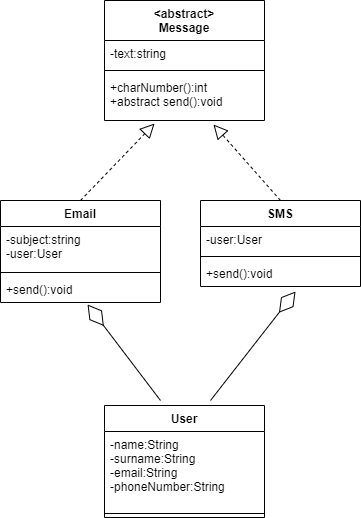

The diagram above was exported from draw.io. Its source (the exported page's mxGraphModel, read from the mxfile embedded in the PNG):
<mxGraphModel dx="1422" dy="762" grid="1" gridSize="10" guides="1" tooltips="1" connect="1" arrows="1" fold="1" page="1" pageScale="1" pageWidth="827" pageHeight="1169" math="0" shadow="0">
  <root>
    <mxCell id="0" />
    <mxCell id="1" parent="0" />
    <mxCell id="0wst_8-6ZWoWsCwdq3mb-1" value="&lt;abstract&gt;&#10;Message" style="swimlane;fontStyle=1;align=center;verticalAlign=top;childLayout=stackLayout;horizontal=1;startSize=40;horizontalStack=0;resizeParent=1;resizeParentMax=0;resizeLast=0;collapsible=1;marginBottom=0;" vertex="1" parent="1">
      <mxGeometry x="334" y="180" width="160" height="120" as="geometry" />
    </mxCell>
    <mxCell id="0wst_8-6ZWoWsCwdq3mb-2" value="-text:string" style="text;strokeColor=none;fillColor=none;align=left;verticalAlign=top;spacingLeft=4;spacingRight=4;overflow=hidden;rotatable=0;points=[[0,0.5],[1,0.5]];portConstraint=eastwest;" vertex="1" parent="0wst_8-6ZWoWsCwdq3mb-1">
      <mxGeometry y="40" width="160" height="26" as="geometry" />
    </mxCell>
    <mxCell id="0wst_8-6ZWoWsCwdq3mb-3" value="" style="line;strokeWidth=1;fillColor=none;align=left;verticalAlign=middle;spacingTop=-1;spacingLeft=3;spacingRight=3;rotatable=0;labelPosition=right;points=[];portConstraint=eastwest;" vertex="1" parent="0wst_8-6ZWoWsCwdq3mb-1">
      <mxGeometry y="66" width="160" height="8" as="geometry" />
    </mxCell>
    <mxCell id="0wst_8-6ZWoWsCwdq3mb-4" value="+charNumber():int&#10;+abstract send():void" style="text;strokeColor=none;fillColor=none;align=left;verticalAlign=top;spacingLeft=4;spacingRight=4;overflow=hidden;rotatable=0;points=[[0,0.5],[1,0.5]];portConstraint=eastwest;" vertex="1" parent="0wst_8-6ZWoWsCwdq3mb-1">
      <mxGeometry y="74" width="160" height="46" as="geometry" />
    </mxCell>
    <mxCell id="0wst_8-6ZWoWsCwdq3mb-5" value="SMS" style="swimlane;fontStyle=1;align=center;verticalAlign=top;childLayout=stackLayout;horizontal=1;startSize=26;horizontalStack=0;resizeParent=1;resizeParentMax=0;resizeLast=0;collapsible=1;marginBottom=0;" vertex="1" parent="1">
      <mxGeometry x="430" y="380" width="160" height="86" as="geometry" />
    </mxCell>
    <mxCell id="0wst_8-6ZWoWsCwdq3mb-6" value="-user:User" style="text;strokeColor=none;fillColor=none;align=left;verticalAlign=top;spacingLeft=4;spacingRight=4;overflow=hidden;rotatable=0;points=[[0,0.5],[1,0.5]];portConstraint=eastwest;" vertex="1" parent="0wst_8-6ZWoWsCwdq3mb-5">
      <mxGeometry y="26" width="160" height="26" as="geometry" />
    </mxCell>
    <mxCell id="0wst_8-6ZWoWsCwdq3mb-7" value="" style="line;strokeWidth=1;fillColor=none;align=left;verticalAlign=middle;spacingTop=-1;spacingLeft=3;spacingRight=3;rotatable=0;labelPosition=right;points=[];portConstraint=eastwest;" vertex="1" parent="0wst_8-6ZWoWsCwdq3mb-5">
      <mxGeometry y="52" width="160" height="8" as="geometry" />
    </mxCell>
    <mxCell id="0wst_8-6ZWoWsCwdq3mb-8" value="+send():void" style="text;strokeColor=none;fillColor=none;align=left;verticalAlign=top;spacingLeft=4;spacingRight=4;overflow=hidden;rotatable=0;points=[[0,0.5],[1,0.5]];portConstraint=eastwest;" vertex="1" parent="0wst_8-6ZWoWsCwdq3mb-5">
      <mxGeometry y="60" width="160" height="26" as="geometry" />
    </mxCell>
    <mxCell id="0wst_8-6ZWoWsCwdq3mb-9" value="Email" style="swimlane;fontStyle=1;align=center;verticalAlign=top;childLayout=stackLayout;horizontal=1;startSize=26;horizontalStack=0;resizeParent=1;resizeParentMax=0;resizeLast=0;collapsible=1;marginBottom=0;" vertex="1" parent="1">
      <mxGeometry x="230" y="380" width="160" height="102" as="geometry" />
    </mxCell>
    <mxCell id="0wst_8-6ZWoWsCwdq3mb-10" value="-subject:string&#10;-user:User" style="text;strokeColor=none;fillColor=none;align=left;verticalAlign=top;spacingLeft=4;spacingRight=4;overflow=hidden;rotatable=0;points=[[0,0.5],[1,0.5]];portConstraint=eastwest;" vertex="1" parent="0wst_8-6ZWoWsCwdq3mb-9">
      <mxGeometry y="26" width="160" height="42" as="geometry" />
    </mxCell>
    <mxCell id="0wst_8-6ZWoWsCwdq3mb-11" value="" style="line;strokeWidth=1;fillColor=none;align=left;verticalAlign=middle;spacingTop=-1;spacingLeft=3;spacingRight=3;rotatable=0;labelPosition=right;points=[];portConstraint=eastwest;" vertex="1" parent="0wst_8-6ZWoWsCwdq3mb-9">
      <mxGeometry y="68" width="160" height="8" as="geometry" />
    </mxCell>
    <mxCell id="0wst_8-6ZWoWsCwdq3mb-12" value="+send():void&#10;" style="text;strokeColor=none;fillColor=none;align=left;verticalAlign=top;spacingLeft=4;spacingRight=4;overflow=hidden;rotatable=0;points=[[0,0.5],[1,0.5]];portConstraint=eastwest;" vertex="1" parent="0wst_8-6ZWoWsCwdq3mb-9">
      <mxGeometry y="76" width="160" height="26" as="geometry" />
    </mxCell>
    <mxCell id="0wst_8-6ZWoWsCwdq3mb-13" value="User" style="swimlane;fontStyle=1;align=center;verticalAlign=top;childLayout=stackLayout;horizontal=1;startSize=26;horizontalStack=0;resizeParent=1;resizeParentMax=0;resizeLast=0;collapsible=1;marginBottom=0;" vertex="1" parent="1">
      <mxGeometry x="334" y="585" width="160" height="112" as="geometry" />
    </mxCell>
    <mxCell id="0wst_8-6ZWoWsCwdq3mb-14" value="-name:String&#10;-surname:String&#10;-email:String&#10;-phoneNumber:String" style="text;strokeColor=none;fillColor=none;align=left;verticalAlign=top;spacingLeft=4;spacingRight=4;overflow=hidden;rotatable=0;points=[[0,0.5],[1,0.5]];portConstraint=eastwest;" vertex="1" parent="0wst_8-6ZWoWsCwdq3mb-13">
      <mxGeometry y="26" width="160" height="78" as="geometry" />
    </mxCell>
    <mxCell id="0wst_8-6ZWoWsCwdq3mb-15" value="" style="line;strokeWidth=1;fillColor=none;align=left;verticalAlign=middle;spacingTop=-1;spacingLeft=3;spacingRight=3;rotatable=0;labelPosition=right;points=[];portConstraint=eastwest;" vertex="1" parent="0wst_8-6ZWoWsCwdq3mb-13">
      <mxGeometry y="104" width="160" height="8" as="geometry" />
    </mxCell>
    <mxCell id="0wst_8-6ZWoWsCwdq3mb-17" value="" style="endArrow=block;dashed=1;endFill=0;endSize=12;html=1;rounded=0;entryX=0.313;entryY=1.065;entryDx=0;entryDy=0;entryPerimeter=0;exitX=0.5;exitY=0;exitDx=0;exitDy=0;" edge="1" parent="1" source="0wst_8-6ZWoWsCwdq3mb-9" target="0wst_8-6ZWoWsCwdq3mb-4">
      <mxGeometry width="160" relative="1" as="geometry">
        <mxPoint x="210" y="350" as="sourcePoint" />
        <mxPoint x="370" y="350" as="targetPoint" />
      </mxGeometry>
    </mxCell>
    <mxCell id="0wst_8-6ZWoWsCwdq3mb-18" value="" style="endArrow=block;dashed=1;endFill=0;endSize=12;html=1;rounded=0;exitX=0.5;exitY=0;exitDx=0;exitDy=0;entryX=0.681;entryY=1.087;entryDx=0;entryDy=0;entryPerimeter=0;" edge="1" parent="1" source="0wst_8-6ZWoWsCwdq3mb-5" target="0wst_8-6ZWoWsCwdq3mb-4">
      <mxGeometry width="160" relative="1" as="geometry">
        <mxPoint x="550" y="310" as="sourcePoint" />
        <mxPoint x="530" y="210" as="targetPoint" />
      </mxGeometry>
    </mxCell>
    <mxCell id="0wst_8-6ZWoWsCwdq3mb-19" value="" style="endArrow=diamondThin;endFill=0;endSize=24;html=1;rounded=0;entryX=0.594;entryY=1.192;entryDx=0;entryDy=0;entryPerimeter=0;" edge="1" parent="1" target="0wst_8-6ZWoWsCwdq3mb-8">
      <mxGeometry width="160" relative="1" as="geometry">
        <mxPoint x="440" y="580" as="sourcePoint" />
        <mxPoint x="600" y="570" as="targetPoint" />
      </mxGeometry>
    </mxCell>
    <mxCell id="0wst_8-6ZWoWsCwdq3mb-20" value="" style="endArrow=diamondThin;endFill=0;endSize=24;html=1;rounded=0;entryX=0.544;entryY=1.077;entryDx=0;entryDy=0;entryPerimeter=0;" edge="1" parent="1" target="0wst_8-6ZWoWsCwdq3mb-12">
      <mxGeometry width="160" relative="1" as="geometry">
        <mxPoint x="390" y="580" as="sourcePoint" />
        <mxPoint x="340" y="550" as="targetPoint" />
      </mxGeometry>
    </mxCell>
  </root>
</mxGraphModel>